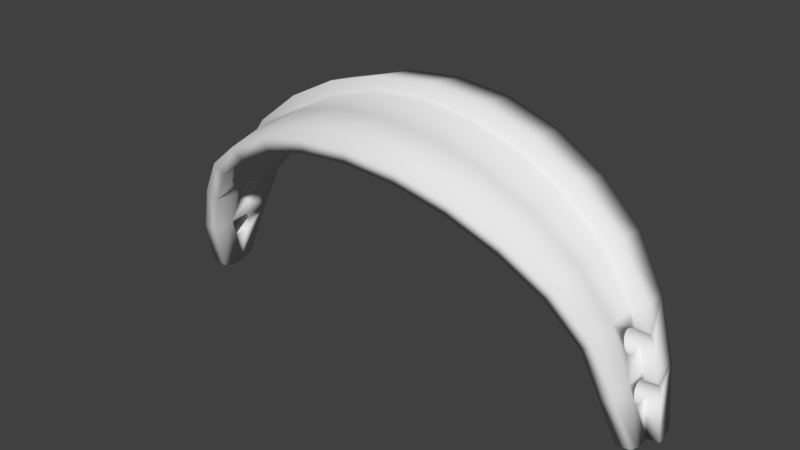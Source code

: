 # Source: SYLVIE-0.21.2-REV1-ANIM-EYES-EYELID.blend  (saved by Blender 2.79.0; exported with 4.5.12 LTS)
import bpy
from mathutils import Matrix  # noqa: F401  (used for matrix-valued properties, if any)

bpy.ops.wm.read_factory_settings(use_empty=True)
scene = bpy.context.scene
scene.name = 'Scene'

# ---- collections
col_collection_1 = bpy.data.collections.new('Collection 1'); scene.collection.children.link(col_collection_1)

# ---- world
world_world = bpy.data.worlds.new('World'); scene.world = world_world
world_world.color = (0.05088, 0.05088, 0.05088)
world_world.use_sun_shadow = False
world_world.sun_shadow_jitter_overblur = 0.0
world_world.cycles.sampling_method = 'MANUAL'

# ---- meshes
me_sphere_006 = bpy.data.meshes.new('Sphere.006')
me_sphere_006.from_pydata([(-70.01, -29.02, 75.83), (-53.7, -22.72, 87.82), (-57.09, -11.54, 87.82), (-74.33, -14.79, 75.83), (-82.39, -34.13, 59.59), (-87.46, -17.4, 59.59), (-50.95, -21.72, 82.8), (-34.46, -17.86, 95.0), (-58.24, 0.08263, 87.82), (-75.79, 0.003198, 75.83), (-91.54, -37.92, 41.04), (-97.18, -19.33, 41.04), (-66.18, -27.65, 71.6), (-89.18, -4.768e-07, 59.59), (-32.75, -17.23, 89.56), (-36.88, -8.778, 95.0), (-37.75, 0.644, 95.0), (-46.13, 0.4143, 92.06), (-45.98, 0.3054, 92.11), (-45.4, -0.3271, 92.3), (-44.94, -1.062, 92.43), (-44.64, -1.871, 92.51), (-44.51, -2.723, 92.53), (-44.54, -3.586, 92.49), (-44.74, -4.425, 92.39), (-45.1, -5.21, 92.24), (-45.6, -5.909, 92.04), (-46.24, -6.496, 91.8), (-46.97, -6.949, 91.52), (-47.78, -7.249, 91.23), (-48.63, -7.386, 90.93), (-49.49, -7.354, 90.63), (-50.33, -7.155, 90.34), (-51.12, -6.795, 90.08), (-51.82, -6.289, 89.85), (-52.41, -5.657, 89.67), (-52.86, -4.922, 89.53), (-53.16, -4.113, 89.45), (-53.3, -3.261, 89.43), (-53.26, -2.398, 89.47), (-53.06, -1.559, 89.57), (-52.7, -0.7741, 89.72), (-52.2, -0.07482, 89.93), (-51.84, 0.258, 90.06), (-61.09, 0.08667, 92.12), (-79.5, 0.003323, 79.54), (-97.18, -40.25, 20.92), (-103.2, -20.52, 20.92), (-77.79, -32.49, 56.33), (-99.09, 4.768e-07, 41.04), (-93.54, 3.099e-05, 62.5), (-70.34, -14.0, 71.6), (-54.21, -10.97, 82.8), (-13.81, -9.81, 93.77), (-14.79, -10.11, 99.37), (-35.39, -3.777, 95.35), (-39.6, 0.6755, 99.65), (-46.24, 0.4935, 97.32), (-51.75, 0.3427, 95.4), (-59.89, 12.28, 92.12), (-77.97, 15.52, 79.54), (-99.09, -41.04, 0.0), (-105.2, -20.92, 0.0), (-91.76, -38.32, 19.78), (-86.44, -36.1, 38.81), (-105.2, 0.0, 20.92), (-103.9, -4.768e-07, 43.05), (-82.67, -16.44, 56.33), (-91.75, 18.25, 62.5), (-71.72, 0.003234, 71.6), (-55.3, 0.08264, 82.8), (-35.11, -8.425, 89.56), (-13.07, -4.612, 99.37), (-34.96, -4.478, 95.42), (-35.68, -3.004, 95.31), (-34.89, 0.6739, 95.52), (-34.85, 0.7251, 100.5), (-51.57, 0.5124, 95.45), (-50.83, 0.9649, 95.7), (-50.02, 1.265, 95.97), (-49.17, 1.402, 96.27), (-48.31, 1.37, 96.57), (-47.47, 1.171, 96.87), (-46.68, 0.8111, 97.16), (-55.56, 11.39, 85.47), (-72.34, 14.4, 73.8), (-97.18, -40.25, -20.92), (-103.2, -20.52, -20.92), (-93.56, -39.07, 0.0), (-107.3, -4.768e-07, 0.0), (-97.52, -19.4, 19.78), (-91.86, -18.27, 38.8), (-110.3, 0.0, 21.95), (-101.9, 20.28, 43.05), (-84.29, -4.768e-07, 56.33), (-85.12, 16.93, 57.99), (-70.31, 14.2, 71.6), (-54.2, 11.27, 82.8), (-51.92, 0.1833, 83.98), (-52.2, -0.07482, 83.88), (-52.7, -0.7741, 83.68), (-53.06, -1.559, 83.52), (-53.26, -2.398, 83.43), (-53.3, -3.261, 83.39), (-53.16, -4.113, 83.41), (-52.86, -4.922, 83.48), (-52.41, -5.657, 83.62), (-51.82, -6.289, 83.8), (-51.12, -6.795, 84.03), (-50.33, -7.155, 84.29), (-49.49, -7.354, 84.57), (-48.63, -7.386, 84.87), (-47.78, -7.249, 85.18), (-46.97, -6.949, 85.47), (-46.24, -6.496, 85.74), (-45.6, -5.909, 85.98), (-45.1, -5.21, 86.18), (-44.74, -4.425, 86.33), (-44.54, -3.586, 86.43), (-44.51, -2.723, 86.47), (-44.64, -1.871, 86.45), (-44.94, -1.062, 86.37), (-45.4, -0.3271, 86.24), (-45.98, 0.3054, 86.05), (-46.06, 0.3576, 86.03), (-35.95, 0.6581, 89.56), (-12.17, -4.448, 93.76), (-29.77, -5.711, 96.33), (-34.4, -5.082, 95.51), (-34.02, -4.358, 89.82), (-34.44, -3.675, 89.76), (-35.81, -2.191, 95.3), (-34.72, -2.924, 89.72), (-35.24, 0.1831, 95.44), (-34.76, 0.8507, 100.5), (-38.86, 10.55, 99.65), (-36.06, 9.783, 92.45), (-91.54, -37.92, -41.04), (-97.18, -19.33, -41.04), (-91.76, -38.32, -19.78), (-105.2, 0.0, -20.92), (-99.43, -19.78, 4.547e-13), (-112.5, -3.099e-05, 0.0), (-99.43, 4.768e-07, 19.78), (-93.66, 3.052e-05, 38.8), (-108.2, 21.53, 21.95), (-94.58, 18.81, 39.94), (-82.63, 16.69, 56.33), (-46.68, 0.8111, 85.8), (-47.47, 1.171, 85.51), (-48.31, 1.37, 85.21), (-49.17, 1.402, 84.91), (-50.02, 1.265, 84.61), (-50.83, 0.9649, 84.34), (-51.57, 0.5124, 84.1), (-28.97, -5.558, 90.71), (-30.54, -5.998, 96.19), (-29.07, -5.279, 96.47), (-13.56, 0.8968, 99.37), (-12.65, 0.9332, 93.76), (-33.73, -5.565, 95.62), (-33.48, -4.946, 89.91), (-35.78, -1.367, 95.32), (-34.85, -2.132, 89.71), (-35.59, -0.5658, 95.37), (-33.93, 0.6819, 89.92), (-33.83, 0.8279, 89.95), (-34.16, 1.411, 100.7), (-32.68, 2.13, 101.0), (-15.81, 6.039, 96.71), (-17.04, 6.509, 104.2), (-82.39, -34.13, -59.59), (-87.46, -17.4, -59.59), (-86.44, -36.1, -38.81), (-99.09, 3.147e-05, -41.04), (-97.52, -19.4, -19.78), (-110.3, -4.768e-07, -21.95), (-101.4, -3.004e-05, 0.0), (-110.3, 21.95, -1.568e-05), (-97.48, 19.68, 19.78), (-91.82, 18.54, 38.81), (-100.4, 19.97, 20.36), (-35.26, 9.775, 89.56), (-28.29, -5.138, 90.84), (-29.72, -5.838, 90.57), (-31.36, -6.129, 96.04), (-28.46, -4.719, 96.59), (-15.23, 6.117, 93.77), (-27.45, -2.501, 96.81), (-26.71, -2.434, 91.17), (-32.98, -5.908, 95.75), (-32.83, -5.416, 90.02), (-34.82, -1.331, 89.73), (-34.63, -0.5507, 89.78), (-34.3, 0.1782, 89.85), (-33.24, 1.372, 90.11), (-33.24, 1.373, 90.11), (-33.45, 1.843, 100.9), (-31.87, 2.261, 101.2), (-14.23, 0.9407, 104.2), (-29.5, 1.696, 101.6), (-70.01, -29.02, -75.83), (-74.33, -14.79, -75.83), (-89.18, 0.0, -59.59), (-91.86, -18.27, -38.8), (-103.9, 3.147e-05, -43.05), (-99.43, 4.768e-07, -19.78), (-108.2, 21.53, -21.95), (-99.39, 20.07, -1.526e-05), (-102.4, 20.36, -1.526e-05), (-31.81, 2.073, 90.39), (-27.7, -4.592, 90.96), (-30.52, -5.965, 90.43), (-32.18, -6.098, 95.89), (-27.98, -4.051, 96.68), (-27.66, 0.756, 91.05), (-27.64, -3.302, 96.76), (-27.42, -1.677, 96.83), (-26.9, -3.214, 91.13), (-26.68, -1.632, 91.19), (-32.1, -5.75, 90.15), (-31.05, 2.23, 101.3), (-31.02, 2.2, 90.56), (-32.56, 1.794, 90.24), (-28.39, 0.7418, 96.69), (-28.44, 0.7922, 101.7), (-30.24, 2.04, 101.5), (-28.83, 1.214, 101.6), (-53.7, -22.72, -87.82), (-57.09, -11.54, -87.82), (-77.79, -32.49, -56.33), (-75.79, 0.003168, -75.83), (-93.54, 4.768e-07, -62.5), (-82.67, -16.44, -56.33), (-93.66, 3.052e-05, -38.8), (-101.9, 20.28, -43.05), (-97.48, 19.68, -19.78), (-100.4, 19.97, -20.36), (-27.23, -3.943, 91.05), (-31.32, -5.935, 90.28), (-28.06, 1.181, 91.02), (-27.51, 0.5936, 91.08), (-27.55, -0.864, 96.82), (-26.81, -0.8408, 91.18), (-30.21, 2.171, 90.72), (-28.27, 0.6099, 96.71), (-30.21, 2.17, 90.72), (-29.43, 1.985, 90.85), (-28.71, 1.651, 90.95), (-36.88, -8.778, -95.0), (-66.18, -27.65, -71.6), (-58.24, 0.0826, -87.82), (-79.5, 0.003293, -79.54), (-91.75, 18.25, -62.5), (-70.34, -14.0, -71.6), (-84.29, -2.956e-05, -56.33), (-91.82, 18.54, -38.81), (-94.58, 18.81, -39.94), (-27.09, -0.08917, 91.14), (-27.84, -0.09163, 96.78), (-34.46, -17.86, -95.0), (-51.84, 0.2579, -90.06), (-52.2, -0.07482, -89.93), (-52.7, -0.7741, -89.72), (-53.06, -1.559, -89.57), (-53.26, -2.398, -89.47), (-53.3, -3.261, -89.43), (-53.16, -4.113, -89.45), (-52.86, -4.922, -89.53), (-52.41, -5.657, -89.67), (-51.82, -6.289, -89.85), (-51.12, -6.795, -90.08), (-50.33, -7.155, -90.34), (-49.49, -7.354, -90.63), (-48.63, -7.386, -90.93), (-47.78, -7.249, -91.23), (-46.97, -6.949, -91.52), (-46.24, -6.496, -91.8), (-45.6, -5.909, -92.04), (-45.1, -5.21, -92.24), (-44.74, -4.425, -92.39), (-44.54, -3.586, -92.49), (-44.51, -2.723, -92.53), (-44.64, -1.871, -92.51), (-44.94, -1.062, -92.43), (-45.4, -0.3271, -92.3), (-45.98, 0.3054, -92.11), (-46.13, 0.4143, -92.06), (-37.75, 0.6439, -95.0), (-50.95, -21.72, -82.8), (-61.09, 0.08664, -92.12), (-77.97, 15.52, -79.54), (-85.12, 16.93, -57.99), (-54.21, -10.97, -82.8), (-71.72, 0.003204, -71.6), (-82.63, 16.69, -56.33), (-13.07, -4.612, -99.37), (-35.39, -3.777, -95.35), (-51.75, 0.3426, -95.4), (-46.24, 0.4934, -97.32), (-39.6, 0.6754, -99.65), (-59.89, 12.28, -92.12), (-72.34, 14.4, -73.8), (-35.11, -8.425, -89.56), (-55.3, 0.08261, -82.8), (-70.31, 14.2, -71.6), (-32.75, -17.23, -89.56), (-14.79, -10.11, -99.37), (-29.77, -5.712, -96.33), (-34.96, -4.478, -95.42), (-35.68, -3.004, -95.31), (-38.86, 10.55, -99.65), (-46.68, 0.8111, -97.16), (-47.47, 1.171, -96.88), (-48.31, 1.37, -96.58), (-49.17, 1.402, -96.27), (-50.02, 1.265, -95.98), (-50.83, 0.9649, -95.7), (-51.57, 0.5124, -95.46), (-34.89, 0.6739, -95.52), (-34.85, 0.7251, -100.5), (-55.56, 11.39, -85.47), (-35.95, 0.6581, -89.56), (-46.06, 0.3576, -86.03), (-45.98, 0.3054, -86.05), (-45.4, -0.3271, -86.24), (-44.94, -1.062, -86.37), (-44.64, -1.871, -86.45), (-44.51, -2.723, -86.47), (-44.54, -3.586, -86.43), (-44.74, -4.425, -86.33), (-45.1, -5.21, -86.18), (-45.6, -5.909, -85.98), (-46.24, -6.496, -85.74), (-46.97, -6.949, -85.47), (-47.78, -7.249, -85.18), (-48.63, -7.386, -84.87), (-49.49, -7.354, -84.58), (-50.33, -7.155, -84.29), (-51.12, -6.795, -84.03), (-51.82, -6.289, -83.8), (-52.41, -5.657, -83.62), (-52.86, -4.922, -83.48), (-53.16, -4.113, -83.41), (-53.3, -3.261, -83.39), (-53.26, -2.398, -83.43), (-53.06, -1.559, -83.52), (-52.7, -0.7741, -83.68), (-52.2, -0.07482, -83.88), (-51.92, 0.1832, -83.98), (-54.2, 11.27, -82.8), (-13.81, -9.81, -93.77), (-29.07, -5.279, -96.47), (-30.54, -5.998, -96.19), (-34.4, -5.082, -95.51), (-34.44, -3.675, -89.76), (-34.02, -4.358, -89.82), (-34.72, -2.924, -89.72), (-35.81, -2.191, -95.3), (-32.68, 2.13, -100.9), (-34.76, 0.8507, -100.5), (-35.24, 0.1831, -95.44), (-36.06, 9.783, -92.45), (-12.17, -4.448, -93.76), (-51.57, 0.5124, -84.1), (-50.83, 0.9649, -84.35), (-50.02, 1.265, -84.62), (-49.17, 1.402, -84.91), (-48.31, 1.37, -85.22), (-47.47, 1.171, -85.52), (-46.68, 0.8111, -85.8), (-35.26, 9.775, -89.56), (-28.46, -4.719, -96.59), (-28.97, -5.559, -90.71), (-28.29, -5.138, -90.84), (-29.72, -5.838, -90.57), (-31.36, -6.129, -96.04), (-33.73, -5.565, -95.62), (-33.48, -4.946, -89.91), (-34.85, -2.132, -89.71), (-35.78, -1.367, -95.32), (-31.87, 2.261, -101.0), (-33.45, 1.843, -100.7), (-33.83, 0.8279, -89.94), (-35.59, -0.5659, -95.37), (-33.93, 0.6819, -89.92), (-34.16, 1.411, -100.6), (-15.81, 6.039, -96.71), (-17.04, 6.509, -104.2), (-31.81, 2.073, -90.29), (-13.56, 0.8968, -99.37), (-12.65, 0.9332, -93.76), (-27.98, -4.051, -96.68), (-27.7, -4.592, -90.96), (-30.52, -5.965, -90.43), (-32.18, -6.099, -95.89), (-32.98, -5.908, -95.75), (-32.83, -5.416, -90.02), (-34.82, -1.331, -89.73), (-31.05, 2.23, -101.2), (-31.02, 2.2, -90.43), (-32.56, 1.794, -90.16), (-33.24, 1.373, -90.04), (-34.3, 0.1782, -89.85), (-34.63, -0.5507, -89.78), (-15.23, 6.116, -93.77), (-14.23, 0.9407, -104.2), (-29.5, 1.696, -101.5), (-27.45, -2.501, -96.81), (-26.71, -2.434, -91.17), (-27.64, -3.302, -96.76), (-27.23, -3.943, -91.05), (-31.32, -5.935, -90.28), (-32.1, -5.75, -90.15), (-30.24, 2.04, -101.3), (-30.21, 2.171, -90.57), (-27.66, 0.756, -91.05), (-28.39, 0.7418, -96.69), (-28.44, 0.7922, -101.7), (-28.83, 1.214, -101.6), (-27.42, -1.677, -96.83), (-26.9, -3.214, -91.13), (-26.68, -1.633, -91.19), (-29.43, 1.985, -90.72), (-28.06, 1.181, -90.98), (-28.27, 0.6099, -96.71), (-28.71, 1.651, -90.85), (-27.55, -0.864, -96.82), (-26.81, -0.8409, -91.18), (-27.51, 0.5936, -91.08), (-27.84, -0.09166, -96.78), (-27.09, -0.0892, -91.14)], [], [(0, 1, 2, 3), (4, 0, 3, 5), (1, 0, 12, 6), (3, 2, 8, 9), (10, 4, 5, 11), (5, 3, 9, 13), (7, 1, 6, 14), (15, 2, 1, 7), (2, 15, 16, 17, 18, 19, 20, 21, 22, 23, 24, 25, 26, 27, 28, 29, 30, 31, 32, 33, 34, 35, 36, 37, 38, 39, 40, 41, 42, 43, 8), (9, 8, 44, 45), (46, 10, 11, 47), (4, 10, 64, 48), (11, 5, 13, 49), (48, 12, 0, 4), (13, 9, 45, 50), (12, 51, 52, 6), (6, 52, 71, 14), (14, 53, 54, 7), (7, 54, 72, 15), (17, 16, 56, 57), (8, 43, 58, 44), (45, 44, 59, 60), (61, 46, 47, 62), (46, 63, 64, 10), (47, 11, 49, 65), (49, 13, 50, 66), (48, 67, 51, 12), (50, 45, 60, 68), (51, 69, 70, 52), (14, 71, 126, 53), (16, 75, 76, 56), (57, 56, 135, 59, 44, 58, 77, 78, 79, 80, 81, 82, 83), (84, 85, 60, 59), (86, 61, 62, 87), (46, 61, 88, 63), (62, 47, 65, 89), (63, 90, 91, 64), (65, 49, 66, 92), (64, 91, 67, 48), (66, 50, 68, 93), (67, 94, 69, 51), (85, 95, 68, 60), (69, 96, 97, 70), (52, 70, 98, 99, 100, 101, 102, 103, 104, 105, 106, 107, 108, 109, 110, 111, 112, 113, 114, 115, 116, 117, 118, 119, 120, 121, 122, 123, 124, 125, 71), (53, 126, 72, 54), (72, 158, 224, 245, 259, 242, 217, 188, 216, 214, 186, 157, 127, 156, 185, 213, 190, 160, 128, 73, 55, 74, 131, 162, 164, 133, 75, 16, 15), (129, 130, 55, 73), (130, 132, 74, 55), (76, 75, 133, 194, 165, 166, 134), (136, 84, 59, 135), (85, 84, 97, 96), (137, 86, 87, 138), (61, 86, 139, 88), (87, 62, 89, 140), (88, 141, 90, 63), (89, 65, 92, 142), (90, 143, 144, 91), (92, 66, 93, 145), (91, 144, 94, 67), (95, 146, 93, 68), (94, 147, 96, 69), (95, 85, 96, 147), (70, 97, 182, 125, 124, 148, 149, 150, 151, 152, 153, 154, 98), (158, 72, 126, 159), (161, 129, 73, 128), (132, 163, 131, 74), (169, 136, 135, 170), (84, 136, 182, 97), (171, 137, 138, 172), (137, 173, 139, 86), (138, 87, 140, 174), (139, 175, 141, 88), (140, 89, 142, 176), (141, 177, 143, 90), (142, 92, 145, 178), (143, 179, 180, 144), (146, 181, 145, 93), (144, 180, 147, 94), (146, 95, 147, 180), (155, 184, 156, 127), (183, 155, 127, 157), (159, 187, 169, 158), (191, 161, 128, 160), (163, 192, 162, 131), (193, 194, 133, 164), (167, 134, 166, 195, 196), (158, 169, 170, 199), (136, 169, 187, 182), (201, 171, 172, 202), (137, 171, 230, 173), (172, 138, 174, 203), (173, 204, 175, 139), (174, 140, 176, 205), (175, 206, 177, 141), (176, 142, 178, 207), (177, 208, 179, 143), (181, 209, 178, 145), (180, 179, 181, 146), (184, 212, 185, 156), (211, 183, 157, 186), (220, 191, 160, 190), (192, 193, 164, 162), (125, 195, 166, 165), (210, 222, 198, 168), (223, 210, 168, 197), (224, 158, 199, 225), (228, 201, 202, 229), (202, 172, 203, 231), (203, 174, 205, 232), (230, 233, 204, 173), (204, 234, 206, 175), (205, 176, 207, 235), (206, 236, 208, 177), (209, 237, 207, 178), (209, 181, 179, 208), (212, 239, 213, 185), (238, 211, 186, 214), (240, 248, 247, 246, 187, 159, 215), (215, 159, 126, 71, 125, 165, 194, 193, 192, 163, 132, 130, 129, 161, 191, 220, 239, 212, 184, 155, 183, 211, 238, 218, 189, 219, 243, 258, 241), (189, 218, 216, 188), (219, 189, 188, 217), (239, 220, 190, 213), (195, 125, 182, 187, 246, 244, 222, 210, 223, 196), (223, 197, 167, 196), (221, 226, 200, 227, 225, 199, 170, 135, 56, 76, 134, 167, 197, 168, 198), (222, 244, 221, 198), (227, 240, 215, 241, 245, 224, 225), (247, 248, 200, 226), (248, 240, 227, 200), (229, 249, 260, 228), (201, 228, 289, 250), (229, 202, 231, 251), (250, 230, 171, 201), (231, 203, 232, 252), (232, 205, 235, 253), (250, 254, 233, 230), (233, 255, 234, 204), (234, 256, 236, 206), (237, 257, 235, 207), (237, 209, 208, 236), (218, 238, 214, 216), (243, 219, 217, 242), (244, 246, 247, 226, 221), (249, 229, 251, 261, 262, 263, 264, 265, 266, 267, 268, 269, 270, 271, 272, 273, 274, 275, 276, 277, 278, 279, 280, 281, 282, 283, 284, 285, 286, 287, 288), (251, 231, 252, 290), (252, 232, 253, 291), (257, 292, 253, 235), (289, 293, 254, 250), (254, 294, 255, 233), (255, 295, 256, 234), (236, 256, 257, 237), (241, 258, 259, 245), (258, 243, 242, 259), (228, 260, 306, 289), (249, 296, 307, 260), (261, 251, 290, 298), (288, 287, 299, 300), (290, 252, 291, 301), (292, 302, 291, 253), (292, 257, 256, 295), (293, 289, 306, 303), (293, 304, 294, 254), (294, 305, 295, 255), (298, 290, 301, 311, 300, 299, 312, 313, 314, 315, 316, 317, 318), (319, 288, 300, 320), (302, 321, 301, 291), (302, 292, 295, 305), (303, 322, 323, 324, 325, 326, 327, 328, 329, 330, 331, 332, 333, 334, 335, 336, 337, 338, 339, 340, 341, 342, 343, 344, 345, 346, 347, 348, 349, 304, 293), (304, 350, 305, 294), (260, 307, 351, 306), (309, 297, 355, 356), (297, 310, 357, 355), (320, 360, 383, 385, 403, 361, 319), (321, 362, 311, 301), (321, 302, 305, 350), (303, 306, 351, 363), (322, 371, 350, 304, 349, 364, 365, 366, 367, 368, 369, 370, 323), (363, 351, 307, 296), (352, 308, 373, 374), (308, 353, 375, 373), (354, 309, 356, 378), (310, 358, 379, 357), (362, 321, 350, 371), (362, 387, 388, 311), (296, 390, 391, 363), (372, 352, 374, 393), (363, 391, 416, 429, 431, 428, 422, 409, 421, 411, 393, 374, 373, 375, 394, 412, 413, 397, 378, 356, 355, 357, 379, 398, 404, 403, 385, 322, 303), (353, 376, 394, 375), (377, 354, 378, 397), (358, 380, 398, 379), (359, 381, 400, 389), (382, 359, 389, 401), (360, 386, 402, 383), (384, 361, 403, 404), (371, 405, 387, 362), (387, 390, 406, 388), (390, 387, 405, 391), (392, 372, 393, 411), (376, 395, 412, 394), (396, 377, 397, 413), (380, 384, 404, 398), (381, 399, 415, 400), (386, 382, 401, 402), (415, 423, 426, 424, 416, 391, 405, 371, 322, 385, 383, 402, 401, 389, 400), (390, 417, 418, 406), (406, 418, 419, 407, 414, 399, 381, 359, 382, 386, 360, 320, 300, 311, 388), (410, 392, 411, 421), (395, 396, 413, 412), (399, 414, 423, 415), (417, 390, 296, 249, 288, 319, 361, 384, 380, 358, 310, 297, 309, 354, 377, 396, 395, 376, 353, 308, 352, 372, 392, 410, 408, 420, 427, 430, 425), (414, 407, 426, 423), (407, 419, 424, 426), (408, 410, 421, 409), (420, 408, 409, 422), (416, 424, 419, 418, 417, 425, 429), (427, 420, 422, 428), (425, 430, 431, 429), (430, 427, 428, 431), (315, 314, 368, 367), (316, 315, 367, 366), (314, 313, 369, 368), (317, 316, 366, 365), (313, 312, 370, 369), (318, 317, 365, 364), (312, 299, 287, 286, 324, 323, 370), (262, 261, 298, 318, 364, 349, 348), (286, 285, 325, 324), (263, 262, 348, 347), (285, 284, 326, 325), (264, 263, 347, 346), (284, 283, 327, 326), (265, 264, 346, 345), (283, 282, 328, 327), (266, 265, 345, 344), (282, 281, 329, 328), (267, 266, 344, 343), (281, 280, 330, 329), (268, 267, 343, 342), (280, 279, 331, 330), (269, 268, 342, 341), (279, 278, 332, 331), (270, 269, 341, 340), (278, 277, 333, 332), (271, 270, 340, 339), (277, 276, 334, 333), (272, 271, 339, 338), (276, 275, 335, 334), (273, 272, 338, 337), (275, 274, 336, 335), (274, 273, 337, 336), (151, 150, 81, 80), (152, 151, 80, 79), (150, 149, 82, 81), (153, 152, 79, 78), (149, 148, 83, 82), (154, 153, 78, 77), (148, 124, 123, 18, 17, 57, 83), (99, 98, 154, 77, 58, 43, 42), (123, 122, 19, 18), (100, 99, 42, 41), (122, 121, 20, 19), (101, 100, 41, 40), (121, 120, 21, 20), (102, 101, 40, 39), (120, 119, 22, 21), (103, 102, 39, 38), (119, 118, 23, 22), (104, 103, 38, 37), (118, 117, 24, 23), (105, 104, 37, 36), (117, 116, 25, 24), (106, 105, 36, 35), (116, 115, 26, 25), (107, 106, 35, 34), (115, 114, 27, 26), (108, 107, 34, 33), (114, 113, 28, 27), (109, 108, 33, 32), (113, 112, 29, 28), (110, 109, 32, 31), (112, 111, 30, 29), (111, 110, 31, 30)])
me_sphere_006.polygons.foreach_set('use_smooth', [1, 1, 1, 1, 1, 1, 1, 1, 1, 1, 1, 1, 1, 1, 1, 1, 1, 1, 1, 1, 1, 1, 1, 1, 1, 1, 1, 1, 1, 1, 1, 1, 1, 1, 1, 1, 1, 1, 1, 1, 1, 1, 1, 1, 1, 1, 0, 0, 0, 1, 1, 1, 1, 1, 1, 1, 1, 1, 1, 1, 1, 1, 1, 1, 0, 0, 1, 1, 1, 1, 1, 1, 1, 1, 1, 1, 1, 1, 1, 0, 0, 1, 0, 0, 0, 0, 1, 1, 1, 1, 1, 1, 1, 1, 1, 1, 1, 1, 0, 0, 0, 0, 1, 0, 0, 1, 1, 1, 1, 1, 1, 1, 1, 1, 1, 0, 0, 1, 1, 0, 0, 0, 1, 0, 1, 0, 0, 0, 0, 1, 1, 1, 1, 1, 1, 1, 1, 1, 1, 1, 0, 0, 0, 1, 1, 1, 1, 1, 1, 1, 1, 0, 0, 1, 1, 1, 1, 1, 1, 1, 1, 1, 1, 1, 1, 1, 1, 1, 1, 1, 0, 0, 0, 1, 1, 1, 1, 1, 0, 0, 0, 0, 1, 1, 1, 0, 1, 0, 0, 0, 0, 0, 0, 0, 1, 1, 1, 0, 0, 0, 0, 0, 0, 1, 1, 1, 0, 0, 0, 1, 0, 0, 0, 0, 0, 0, 0, 0, 0, 0, 0, 0, 0, 0, 0, 0, 0, 0, 0, 0, 0, 0, 0, 0, 0, 0, 0, 0, 0, 0, 0, 0, 0, 0, 0, 0, 0, 0, 0, 0, 0, 0, 0, 0, 0, 0, 0, 0, 0, 0, 0, 0, 0, 0, 0, 0, 0, 0, 0, 0, 0, 0, 0, 0, 0, 0, 0, 0, 0, 0, 0, 0])
me_sphere_006.use_remesh_preserve_volume = False
me_sphere_006.use_remesh_preserve_attributes = False
me_sphere_006.use_mirror_vertex_groups = False
me_sphere_006.update()

# ---- objects
ob_sphere_005 = bpy.data.objects.new('Sphere.005', me_sphere_006)

# ---- transforms, parenting, visibility, modifiers, constraints
ob_sphere_005.location = (0.0, 0.0, 0.0)
ob_sphere_005.rotation_euler = (1.571, 1.632, 1.571)
ob_sphere_005.scale = (0.1477, 0.1477, 0.1477)
ob_sphere_005.lineart.crease_threshold = 0.0

# ---- collection membership
col_collection_1.objects.link(ob_sphere_005)

# ---- scene / render settings (as saved in the file)
scene.frame_start = 1; scene.frame_end = 250; scene.frame_set(1)
scene.render.engine = 'BLENDER_EEVEE_NEXT'
scene.render.resolution_percentage = 50
scene.render.dither_intensity = 0.0
scene.cycles.use_denoising = False
scene.cycles.samples = 128
scene.cycles.sampling_pattern = 'TABULATED_SOBOL'
scene.cycles.use_adaptive_sampling = False
scene.cycles.use_light_tree = False
scene.cycles.blur_glossy = 0.0
scene.cycles.sample_clamp_indirect = 0.0
scene.view_settings.view_transform = 'Standard'
bpy.context.view_layer.update()

# ---- added for rendering (the .blend has no active camera and no usable light): camera, sun
cam_auto = bpy.data.cameras.new('AutoCamera')
cam_auto.lens = 50.0
cam_auto.sensor_width = 36.0
cam_auto.clip_end = 1000.0
ob_auto_camera = bpy.data.objects.new('AutoCamera', cam_auto)
scene.collection.objects.link(ob_auto_camera)
ob_auto_camera.location = (33.2037, -40.6897, 35.8389)
ob_auto_camera.rotation_euler = (1.09748, -7.21219e-08, 0.694738)
scene.camera = ob_auto_camera
light_auto_sun = bpy.data.lights.new('AutoSun', 'SUN')
light_auto_sun.energy = 3.0
light_auto_sun.angle = 0.0523599
ob_auto_sun = bpy.data.objects.new('AutoSun', light_auto_sun)
scene.collection.objects.link(ob_auto_sun)
ob_auto_sun.rotation_euler = (0.872665, 0.174533, 0.523599)
bpy.context.view_layer.update()
